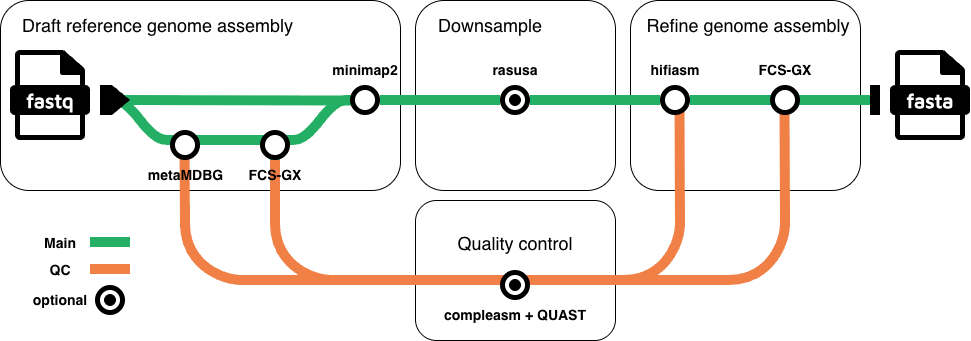

The diagram above was exported from draw.io. Its source (the exported page's mxGraphModel, read from the mxfile embedded in the PNG):
<mxGraphModel dx="1414" dy="760" grid="1" gridSize="10" guides="1" tooltips="1" connect="1" arrows="1" fold="1" page="1" pageScale="1" pageWidth="1100" pageHeight="850" math="0" shadow="0">
  <root>
    <mxCell id="0" />
    <mxCell id="1" parent="0" />
    <mxCell id="O-ezS7DY8dEIXKq7Dg7x-5" parent="1" style="shape=stencil(vZXdcoMgEIWfhltGlkiSy45N34MaUpkacNAk5u2Dgqn1JzN1sDPeeJb9WM4yLKJJmfFCIIh4WYi0QvQdAVy5kfwztzLYSOZEYHgT7ygFp94m1bIy+lvc5LHyWVJlwsiqidIDit7smuajSaqVshtKrcpfkV7cwrhUNjeqHSxym9z9H4bYCYXd4iwqYVyAOBXBx1JyKCxZr+AnK3TNIzJZyWQczIyhzQFdXs3kf/J4u5rJ4cg/rPA2b1fymSzH0sQqc88fTU7aiC+jL+o4WcxJ5rl7ZV9UXPDm/R0FuvBZX0XfpOGliV750UFyqXoQhhlpBgEsQaUX4woi3jiKAfaEMQ8jA1oNk8Pn7uUYt8nMt76m06u9TPZ4t6HdPfnLmYfASXWuRVaf6ZKdyXP9bdNGF6RV3RxvhQc=);whiteSpace=wrap;html=1;strokeWidth=10;fillColor=none;strokeColor=#F18046;points=[[0,0,0,0,0],[1,1,0,0,0]];fontFamily=Helvetica;fontSize=11;fontColor=default;direction=south;" value="" vertex="1">
      <mxGeometry height="75" width="75" x="670" y="445" as="geometry" />
    </mxCell>
    <mxCell id="ff7iLmgs1_R292nCadjy-60" parent="1" style="rounded=1;whiteSpace=wrap;html=1;" value="" vertex="1">
      <mxGeometry height="140" width="200" x="480" y="440" as="geometry" />
    </mxCell>
    <mxCell id="ff7iLmgs1_R292nCadjy-33" parent="1" style="rounded=1;whiteSpace=wrap;html=1;" value="" vertex="1">
      <mxGeometry height="190" width="230" x="695" y="240" as="geometry" />
    </mxCell>
    <mxCell id="ff7iLmgs1_R292nCadjy-32" parent="1" style="rounded=1;whiteSpace=wrap;html=1;" value="" vertex="1">
      <mxGeometry height="190" width="200" x="480" y="240" as="geometry" />
    </mxCell>
    <mxCell id="ff7iLmgs1_R292nCadjy-12" parent="1" style="rounded=1;whiteSpace=wrap;html=1;" value="" vertex="1">
      <mxGeometry height="190" width="400" x="65" y="240" as="geometry" />
    </mxCell>
    <mxCell id="ff7iLmgs1_R292nCadjy-48" edge="1" parent="1" source="ff7iLmgs1_R292nCadjy-14" style="endArrow=none;html=1;rounded=0;strokeWidth=10;strokeColor=#24b064;labelBackgroundColor=default;fontFamily=Helvetica;fontSize=11;fontColor=default;shape=connector;" value="">
      <mxGeometry height="50" relative="1" width="50" as="geometry">
        <mxPoint x="340" y="480" as="sourcePoint" />
        <mxPoint x="339.5" y="380" as="targetPoint" />
      </mxGeometry>
    </mxCell>
    <mxCell id="ff7iLmgs1_R292nCadjy-44" edge="1" parent="1" style="endArrow=none;html=1;rounded=0;strokeWidth=10;strokeColor=#F18046;labelBackgroundColor=default;fontFamily=Helvetica;fontSize=11;fontColor=default;shape=connector;" value="">
      <mxGeometry height="50" relative="1" width="50" as="geometry">
        <mxPoint x="250" y="468" as="sourcePoint" />
        <mxPoint x="249.5" y="380" as="targetPoint" />
      </mxGeometry>
    </mxCell>
    <mxCell id="ff7iLmgs1_R292nCadjy-2" connectable="0" parent="1" style="group" value="" vertex="1">
      <mxGeometry height="90" width="80" x="75" y="290" as="geometry" />
    </mxCell>
    <mxCell id="ff7iLmgs1_R292nCadjy-3" parent="ff7iLmgs1_R292nCadjy-2" style="shape=image;aspect=fixed;image=data:image/svg+xml,(base64 omitted: 2400 chars);points=[[0,0,0,0,0],[0,0.25,0,0,0],[0,0.5,0,0,0],[0,0.75,0,0,0],[0,1,0,0,0],[0.25,0,0,0,0],[0.25,1,0,0,0],[0.5,0,0,0,0],[0.5,1,0,0,0],[0.75,0,0,0,0],[0.75,1,0,0,0],[1,0,0,0,0],[1,0.25,0,0,0],[1,0.5,0,0,0],[1,0.75,0,0,0],[1,1,0,0,0]];" value="" vertex="1">
      <mxGeometry height="90" width="80" as="geometry" />
    </mxCell>
    <mxCell id="ff7iLmgs1_R292nCadjy-4" parent="ff7iLmgs1_R292nCadjy-2" style="text;html=1;strokeColor=none;fillColor=none;align=center;verticalAlign=middle;whiteSpace=wrap;rounded=0;" value="&lt;font style=&quot;font-size: 20px;&quot; color=&quot;#ffffff&quot; data-font-src=&quot;https://fonts.googleapis.com/css?family=Maven+Pro&quot; face=&quot;Maven Pro&quot;&gt;&lt;b&gt;fastq&lt;/b&gt;&lt;/font&gt;" vertex="1">
      <mxGeometry height="30" width="60" x="10" y="35" as="geometry" />
    </mxCell>
    <mxCell id="ff7iLmgs1_R292nCadjy-7" edge="1" parent="1" style="endArrow=none;html=1;rounded=1;strokeWidth=10;strokeColor=#24b064;" value="">
      <mxGeometry height="50" relative="1" width="50" as="geometry">
        <mxPoint x="255" y="380" as="sourcePoint" />
        <mxPoint x="335" y="380" as="targetPoint" />
      </mxGeometry>
    </mxCell>
    <mxCell id="ff7iLmgs1_R292nCadjy-8" edge="1" parent="1" style="endArrow=none;html=1;rounded=0;strokeWidth=10;strokeColor=#24b064;" value="">
      <mxGeometry height="50" relative="1" width="50" as="geometry">
        <mxPoint x="185" y="340" as="sourcePoint" />
        <mxPoint x="425" y="340.5" as="targetPoint" />
      </mxGeometry>
    </mxCell>
    <mxCell id="ff7iLmgs1_R292nCadjy-9" parent="1" style="shape=stencil(nVTbboMwDP0aHhs5NiHwOLHtP1ibrtFoQIFe9vczJGiL2m5rrbxwbB/7OCYZ1cOu6U2G0Ay9WY8ZPWeIx8bb5q1lGNmzC6DMhWSDPKCngGIpcDIZ0GH03Yc52c0Ys6zbGW/HyUsvGTxxzHSoXnfOcUHbuSHx/PAzWWMd58I5kEEo8hkbCl898+/NaHyCZvj6b1qZ0MI9tFQzcksK1dvOm3ffHdzmajNb27ZhYr903DfTLC8ci3vfHc23lFzoIi/LiswKdDqt9PquV1tIW+tSUqCiosf51gcfupQhWYtCapCoIqW8ynnGCINQJbHF6AWWQqsK8zJGU0qiIBrGNFpqg5qtivaIAMkKiOcsUwEoSMkyX7ZlEYAgNCpQMhWwAgFASuWFTiUgCaZRUqedc/j9l7f8oOnt/UE1r/WNxeMn49bKzmkXOz+j4ZmZgS8=);whiteSpace=wrap;html=1;strokeWidth=10;fillColor=none;strokeColor=light-dark(#24B064,#1A9251);flipV=1;" value="" vertex="1">
      <mxGeometry height="40" width="80" x="165" y="340" as="geometry" />
    </mxCell>
    <mxCell id="ff7iLmgs1_R292nCadjy-5" parent="1" style="shape=image;verticalLabelPosition=bottom;verticalAlign=top;imageAspect=0;aspect=0;image=data:image/svg+xml,(base64 omitted: 584 chars);points=[[0,0.5,0,0,0],[0.78,0.5,0,0,0],[1,0.5,0,0,0]];" value="" vertex="1">
      <mxGeometry height="30" width="30" x="165" y="325" as="geometry" />
    </mxCell>
    <mxCell id="ff7iLmgs1_R292nCadjy-10" parent="1" style="shape=image;verticalLabelPosition=bottom;verticalAlign=top;imageAspect=0;aspect=fixed;image=data:image/svg+xml,(base64 omitted: 760 chars)" value="" vertex="1">
      <mxGeometry height="30" width="30" x="235" y="370" as="geometry" />
    </mxCell>
    <mxCell id="ff7iLmgs1_R292nCadjy-20" parent="1" style="shape=stencil(nVTbboMwDP0aHhs5NiHwOLHtP1ibrtFoQIFe9vczJGiL2m5rrbxwbB/7OCYZ1cOu6U2G0Ay9WY8ZPWeIx8bb5q1lGNmzC6DMhWSDPKCngGIpcDIZ0GH03Yc52c0Ys6zbGW/HyUsvGTxxzHSoXnfOcUHbuSHx/PAzWWMd58I5kEEo8hkbCl898+/NaHyCZvj6b1qZ0MI9tFQzcksK1dvOm3ffHdzmajNb27ZhYr903DfTLC8ci3vfHc23lFzoIi/LiswKdDqt9PquV1tIW+tSUqCiosf51gcfupQhWYtCapCoIqW8ynnGCINQJbHF6AWWQqsK8zJGU0qiIBrGNFpqg5qtivaIAMkKiOcsUwEoSMkyX7ZlEYAgNCpQMhWwAgFASuWFTiUgCaZRUqedc/j9l7f8oOnt/UE1r/WNxeMn49bKzmkXOz+j4ZmZgS8=);whiteSpace=wrap;html=1;strokeWidth=10;fillColor=none;strokeColor=#24B064;fontFamily=Helvetica;fontSize=11;fontColor=default;" value="" vertex="1">
      <mxGeometry height="40" width="80" x="345" y="340" as="geometry" />
    </mxCell>
    <mxCell id="ff7iLmgs1_R292nCadjy-11" parent="1" style="shape=image;verticalLabelPosition=bottom;verticalAlign=top;imageAspect=0;aspect=fixed;image=data:image/svg+xml,(base64 omitted: 760 chars)" value="" vertex="1">
      <mxGeometry height="30" width="30" x="325" y="370" as="geometry" />
    </mxCell>
    <mxCell id="ff7iLmgs1_R292nCadjy-13" parent="1" style="text;html=1;whiteSpace=wrap;strokeColor=none;fillColor=none;align=center;verticalAlign=middle;rounded=0;" value="&lt;font style=&quot;font-size: 14px;&quot;&gt;&lt;b&gt;metaMDBG&lt;/b&gt;&lt;/font&gt;" vertex="1">
      <mxGeometry height="30" width="65" x="217.5" y="400" as="geometry" />
    </mxCell>
    <mxCell id="ff7iLmgs1_R292nCadjy-19" parent="1" style="text;html=1;whiteSpace=wrap;strokeColor=none;fillColor=none;align=center;verticalAlign=middle;rounded=0;" value="&lt;font style=&quot;font-size: 14px;&quot;&gt;&lt;b&gt;minimap2&lt;/b&gt;&lt;/font&gt;" vertex="1">
      <mxGeometry height="30" width="60" x="400" y="295" as="geometry" />
    </mxCell>
    <mxCell id="ff7iLmgs1_R292nCadjy-21" edge="1" parent="1" source="ff7iLmgs1_R292nCadjy-29" style="endArrow=none;html=1;rounded=0;strokeWidth=10;strokeColor=#24b064;" value="">
      <mxGeometry height="50" relative="1" width="50" as="geometry">
        <mxPoint x="425" y="340" as="sourcePoint" />
        <mxPoint x="855" y="340" as="targetPoint" />
      </mxGeometry>
    </mxCell>
    <mxCell id="ff7iLmgs1_R292nCadjy-25" parent="1" style="text;html=1;whiteSpace=wrap;strokeColor=none;fillColor=none;align=center;verticalAlign=middle;rounded=0;" value="&lt;b&gt;&lt;font style=&quot;font-size: 14px;&quot;&gt;rasusa&lt;/font&gt;&lt;/b&gt;" vertex="1">
      <mxGeometry height="30" width="60" x="550" y="295" as="geometry" />
    </mxCell>
    <mxCell id="ff7iLmgs1_R292nCadjy-27" edge="1" parent="1" style="endArrow=none;html=1;rounded=0;strokeWidth=10;strokeColor=#24b064;" target="ff7iLmgs1_R292nCadjy-18" value="">
      <mxGeometry height="50" relative="1" width="50" as="geometry">
        <mxPoint x="425" y="340" as="sourcePoint" />
        <mxPoint x="615" y="340.5" as="targetPoint" />
      </mxGeometry>
    </mxCell>
    <mxCell id="ff7iLmgs1_R292nCadjy-18" parent="1" style="shape=image;verticalLabelPosition=bottom;verticalAlign=top;imageAspect=0;aspect=fixed;image=data:image/svg+xml,(base64 omitted: 760 chars);fontFamily=Helvetica;fontSize=11;fontColor=default;" value="" vertex="1">
      <mxGeometry height="30" width="30" x="415" y="325" as="geometry" />
    </mxCell>
    <mxCell id="ff7iLmgs1_R292nCadjy-31" edge="1" parent="1" source="ff7iLmgs1_R292nCadjy-23" style="endArrow=none;html=1;rounded=0;strokeWidth=10;strokeColor=#24b064;" target="ff7iLmgs1_R292nCadjy-28" value="">
      <mxGeometry height="50" relative="1" width="50" as="geometry">
        <mxPoint x="445" y="340" as="sourcePoint" />
        <mxPoint x="835" y="340" as="targetPoint" />
      </mxGeometry>
    </mxCell>
    <mxCell id="ff7iLmgs1_R292nCadjy-34" parent="1" style="text;html=1;whiteSpace=wrap;strokeColor=none;fillColor=none;align=center;verticalAlign=middle;rounded=0;" value="&lt;font style=&quot;font-size: 14px;&quot;&gt;&lt;b&gt;hifiasm&lt;/b&gt;&lt;/font&gt;" vertex="1">
      <mxGeometry height="30" width="60" x="710" y="295" as="geometry" />
    </mxCell>
    <mxCell id="ff7iLmgs1_R292nCadjy-35" parent="1" style="text;html=1;whiteSpace=wrap;strokeColor=none;fillColor=none;align=center;verticalAlign=middle;rounded=0;" value="&lt;font style=&quot;font-size: 14px;&quot;&gt;&lt;b&gt;FCS-GX&lt;/b&gt;&lt;/font&gt;" vertex="1">
      <mxGeometry height="30" width="60" x="820" y="295" as="geometry" />
    </mxCell>
    <mxCell id="ff7iLmgs1_R292nCadjy-37" edge="1" parent="1" source="ff7iLmgs1_R292nCadjy-28" style="endArrow=none;html=1;rounded=0;strokeWidth=10;strokeColor=#24b064;" target="ff7iLmgs1_R292nCadjy-36" value="">
      <mxGeometry height="50" relative="1" width="50" as="geometry">
        <mxPoint x="755" y="340" as="sourcePoint" />
        <mxPoint x="945" y="340" as="targetPoint" />
      </mxGeometry>
    </mxCell>
    <mxCell id="ff7iLmgs1_R292nCadjy-36" parent="1" style="shape=image;verticalLabelPosition=bottom;verticalAlign=top;imageAspect=0;aspect=0;image=data:image/svg+xml,(base64 omitted: 644 chars);points=[[0,0,0,0,0],[0,0.25,0,0,0],[0,0.5,0,0,0],[0,0.75,0,0,0],[0,1,0,0,0],[1,0,0,0,0],[1,0.25,0,0,0],[1,0.5,0,0,0],[1,0.75,0,0,0],[1,1,0,0,0]];fontFamily=Helvetica;fontSize=11;fontColor=default;" value="" vertex="1">
      <mxGeometry height="30" width="10" x="935" y="325" as="geometry" />
    </mxCell>
    <mxCell id="ff7iLmgs1_R292nCadjy-38" connectable="0" parent="1" style="group" value="" vertex="1">
      <mxGeometry height="90" width="80" x="955" y="290" as="geometry" />
    </mxCell>
    <mxCell id="ff7iLmgs1_R292nCadjy-39" parent="ff7iLmgs1_R292nCadjy-38" style="shape=image;aspect=fixed;image=data:image/svg+xml,(base64 omitted: 2400 chars);points=[[0,0,0,0,0],[0,0.25,0,0,0],[0,0.5,0,0,0],[0,0.75,0,0,0],[0,1,0,0,0],[0.25,0,0,0,0],[0.25,1,0,0,0],[0.5,0,0,0,0],[0.5,1,0,0,0],[0.75,0,0,0,0],[0.75,1,0,0,0],[1,0,0,0,0],[1,0.25,0,0,0],[1,0.5,0,0,0],[1,0.75,0,0,0],[1,1,0,0,0]];" value="" vertex="1">
      <mxGeometry height="90" width="80" as="geometry" />
    </mxCell>
    <mxCell id="ff7iLmgs1_R292nCadjy-40" parent="ff7iLmgs1_R292nCadjy-38" style="text;html=1;strokeColor=none;fillColor=none;align=center;verticalAlign=middle;whiteSpace=wrap;rounded=0;" value="&lt;font style=&quot;font-size: 20px;&quot; color=&quot;#ffffff&quot; data-font-src=&quot;https://fonts.googleapis.com/css?family=Maven+Pro&quot; face=&quot;Maven Pro&quot;&gt;&lt;b&gt;fasta&lt;/b&gt;&lt;/font&gt;" vertex="1">
      <mxGeometry height="30" width="60" x="10" y="35" as="geometry" />
    </mxCell>
    <mxCell id="ff7iLmgs1_R292nCadjy-46" parent="1" style="shape=stencil(vZXdcoMgEIWfhltGlkiSy45N34MaUpkacNAk5u2Dgqn1JzN1sDPeeJb9WM4yLKJJmfFCIIh4WYi0QvQdAVy5kfwztzLYSOZEYHgT7ygFp94m1bIy+lvc5LHyWVJlwsiqidIDit7smuajSaqVshtKrcpfkV7cwrhUNjeqHSxym9z9H4bYCYXd4iwqYVyAOBXBx1JyKCxZr+AnK3TNIzJZyWQczIyhzQFdXs3kf/J4u5rJ4cg/rPA2b1fymSzH0sQqc88fTU7aiC+jL+o4WcxJ5rl7ZV9UXPDm/R0FuvBZX0XfpOGliV750UFyqXoQhhlpBgEsQaUX4woi3jiKAfaEMQ8jA1oNk8Pn7uUYt8nMt76m06u9TPZ4t6HdPfnLmYfASXWuRVaf6ZKdyXP9bdNGF6RV3RxvhQc=);whiteSpace=wrap;html=1;strokeWidth=10;fillColor=none;strokeColor=#F18046;points=[[0,0,0,0,0],[1,1,0,0,0]];fontFamily=Helvetica;fontSize=11;fontColor=default;direction=west;" value="" vertex="1">
      <mxGeometry height="75" width="75" x="250" y="445" as="geometry" />
    </mxCell>
    <mxCell id="ff7iLmgs1_R292nCadjy-49" parent="1" style="shape=stencil(vZXdcoMgEIWfhltGlkiSy45N34MaUpkacNAk5u2Dgqn1JzN1sDPeeJb9WM4yLKJJmfFCIIh4WYi0QvQdAVy5kfwztzLYSOZEYHgT7ygFp94m1bIy+lvc5LHyWVJlwsiqidIDit7smuajSaqVshtKrcpfkV7cwrhUNjeqHSxym9z9H4bYCYXd4iwqYVyAOBXBx1JyKCxZr+AnK3TNIzJZyWQczIyhzQFdXs3kf/J4u5rJ4cg/rPA2b1fymSzH0sQqc88fTU7aiC+jL+o4WcxJ5rl7ZV9UXPDm/R0FuvBZX0XfpOGliV750UFyqXoQhhlpBgEsQaUX4woi3jiKAfaEMQ8jA1oNk8Pn7uUYt8nMt76m06u9TPZ4t6HdPfnLmYfASXWuRVaf6ZKdyXP9bdNGF6RV3RxvhQc=);whiteSpace=wrap;html=1;strokeWidth=10;fillColor=none;strokeColor=#F18046;points=[[0,0,0,0,0],[1,1,0,0,0]];fontFamily=Helvetica;fontSize=11;fontColor=default;direction=west;" value="" vertex="1">
      <mxGeometry height="75" width="75" x="340" y="445" as="geometry" />
    </mxCell>
    <mxCell id="ff7iLmgs1_R292nCadjy-55" edge="1" parent="1" style="endArrow=none;html=1;rounded=0;strokeWidth=10;strokeColor=#24b064;labelBackgroundColor=default;fontFamily=Helvetica;fontSize=11;fontColor=default;shape=connector;" value="">
      <mxGeometry height="50" relative="1" width="50" as="geometry">
        <mxPoint x="740" y="520" as="sourcePoint" />
        <mxPoint x="740" y="520" as="targetPoint" />
      </mxGeometry>
    </mxCell>
    <mxCell id="ff7iLmgs1_R292nCadjy-56" edge="1" parent="1" style="endArrow=none;html=1;rounded=0;strokeWidth=10;strokeColor=#F18046;labelBackgroundColor=default;fontFamily=Helvetica;fontSize=11;fontColor=default;shape=connector;exitX=0;exitY=0;exitDx=0;exitDy=0;exitPerimeter=0;" value="">
      <mxGeometry height="50" relative="1" width="50" as="geometry">
        <mxPoint x="850" y="465" as="sourcePoint" />
        <mxPoint x="849.5" y="340" as="targetPoint" />
      </mxGeometry>
    </mxCell>
    <mxCell id="ff7iLmgs1_R292nCadjy-57" parent="1" style="shape=stencil(vZXdcoMgEIWfhltGlkiSy45N34MaUpkacNAk5u2Dgqn1JzN1sDPeeJb9WM4yLKJJmfFCIIh4WYi0QvQdAVy5kfwztzLYSOZEYHgT7ygFp94m1bIy+lvc5LHyWVJlwsiqidIDit7smuajSaqVshtKrcpfkV7cwrhUNjeqHSxym9z9H4bYCYXd4iwqYVyAOBXBx1JyKCxZr+AnK3TNIzJZyWQczIyhzQFdXs3kf/J4u5rJ4cg/rPA2b1fymSzH0sQqc88fTU7aiC+jL+o4WcxJ5rl7ZV9UXPDm/R0FuvBZX0XfpOGliV750UFyqXoQhhlpBgEsQaUX4woi3jiKAfaEMQ8jA1oNk8Pn7uUYt8nMt76m06u9TPZ4t6HdPfnLmYfASXWuRVaf6ZKdyXP9bdNGF6RV3RxvhQc=);whiteSpace=wrap;html=1;strokeWidth=10;fillColor=none;strokeColor=#F18046;points=[[0,0,0,0,0],[1,1,0,0,0]];fontFamily=Helvetica;fontSize=11;fontColor=default;direction=south;" value="" vertex="1">
      <mxGeometry height="75" width="75" x="775" y="445" as="geometry" />
    </mxCell>
    <mxCell id="ff7iLmgs1_R292nCadjy-58" edge="1" parent="1" style="endArrow=none;html=1;rounded=0;strokeWidth=10;strokeColor=#F18046;entryX=1;entryY=1;entryDx=0;entryDy=0;entryPerimeter=0;" value="">
      <mxGeometry height="50" relative="1" width="50" as="geometry">
        <Array as="points">
          <mxPoint x="450" y="520" />
        </Array>
        <mxPoint x="325" y="520" as="sourcePoint" />
        <mxPoint x="775" y="520" as="targetPoint" />
      </mxGeometry>
    </mxCell>
    <mxCell id="ff7iLmgs1_R292nCadjy-52" parent="1" style="shape=image;verticalLabelPosition=bottom;verticalAlign=top;imageAspect=0;aspect=fixed;image=data:image/svg+xml,(base64 omitted: 760 chars)" value="" vertex="1">
      <mxGeometry height="30" width="30" x="565" y="510" as="geometry" />
    </mxCell>
    <mxCell id="ff7iLmgs1_R292nCadjy-29" parent="1" style="shape=image;verticalLabelPosition=bottom;verticalAlign=top;imageAspect=0;aspect=fixed;image=data:image/svg+xml,(base64 omitted: 760 chars)" value="" vertex="1">
      <mxGeometry height="30" width="30" x="835" y="325" as="geometry" />
    </mxCell>
    <mxCell id="ff7iLmgs1_R292nCadjy-61" parent="1" style="text;html=1;whiteSpace=wrap;strokeColor=none;fillColor=none;align=center;verticalAlign=middle;rounded=0;" value="&lt;font style=&quot;font-size: 14px;&quot;&gt;&lt;b&gt;compleasm + QUAST&lt;/b&gt;&lt;/font&gt;" vertex="1">
      <mxGeometry height="30" width="160" x="500" y="540" as="geometry" />
    </mxCell>
    <mxCell id="ff7iLmgs1_R292nCadjy-63" parent="1" style="text;html=1;whiteSpace=wrap;strokeColor=none;fillColor=none;align=center;verticalAlign=middle;rounded=0;" value="&lt;font style=&quot;font-size: 18px;&quot;&gt;Draft reference genome assembly&lt;/font&gt;" vertex="1">
      <mxGeometry height="30" width="295" x="75" y="250" as="geometry" />
    </mxCell>
    <mxCell id="O-ezS7DY8dEIXKq7Dg7x-4" edge="1" parent="1" style="endArrow=none;html=1;rounded=0;strokeWidth=10;strokeColor=#F18046;labelBackgroundColor=default;fontFamily=Helvetica;fontSize=11;fontColor=default;shape=connector;exitX=0;exitY=0;exitDx=0;exitDy=0;exitPerimeter=0;" value="">
      <mxGeometry height="50" relative="1" width="50" as="geometry">
        <mxPoint x="745" y="465" as="sourcePoint" />
        <mxPoint x="744.5" y="340" as="targetPoint" />
      </mxGeometry>
    </mxCell>
    <mxCell id="ff7iLmgs1_R292nCadjy-64" parent="1" style="text;html=1;whiteSpace=wrap;strokeColor=none;fillColor=none;align=center;verticalAlign=middle;rounded=0;" value="&lt;font style=&quot;font-size: 18px;&quot;&gt;Downsample&lt;/font&gt;" vertex="1">
      <mxGeometry height="30" width="120" x="495" y="250" as="geometry" />
    </mxCell>
    <mxCell id="ff7iLmgs1_R292nCadjy-65" parent="1" style="text;html=1;whiteSpace=wrap;strokeColor=none;fillColor=none;align=center;verticalAlign=middle;rounded=0;" value="&lt;font style=&quot;font-size: 18px;&quot;&gt;Refine genome assembly&lt;/font&gt;" vertex="1">
      <mxGeometry height="30" width="220" x="702.5" y="250" as="geometry" />
    </mxCell>
    <mxCell id="ff7iLmgs1_R292nCadjy-67" parent="1" style="text;html=1;whiteSpace=wrap;strokeColor=none;fillColor=none;align=center;verticalAlign=middle;rounded=0;" value="&lt;font style=&quot;font-size: 18px;&quot;&gt;Quality control&lt;/font&gt;" vertex="1">
      <mxGeometry height="30" width="130" x="515" y="467.5" as="geometry" />
    </mxCell>
    <mxCell id="ff7iLmgs1_R292nCadjy-68" edge="1" parent="1" style="endArrow=none;html=1;rounded=0;strokeWidth=10;strokeColor=#F18046;labelBackgroundColor=default;fontFamily=Helvetica;fontSize=11;fontColor=default;shape=connector;" target="ff7iLmgs1_R292nCadjy-11" value="">
      <mxGeometry height="50" relative="1" width="50" as="geometry">
        <mxPoint x="340" y="450" as="sourcePoint" />
        <mxPoint x="339.5" y="380" as="targetPoint" />
      </mxGeometry>
    </mxCell>
    <mxCell id="ff7iLmgs1_R292nCadjy-14" parent="1" style="text;html=1;whiteSpace=wrap;strokeColor=none;fillColor=none;align=center;verticalAlign=middle;rounded=0;" value="&lt;font style=&quot;font-size: 14px;&quot;&gt;&lt;b&gt;FCS-GX&lt;/b&gt;&lt;/font&gt;" vertex="1">
      <mxGeometry height="30" width="60" x="310" y="400" as="geometry" />
    </mxCell>
    <mxCell id="O-ezS7DY8dEIXKq7Dg7x-1" edge="1" parent="1" source="ff7iLmgs1_R292nCadjy-18" style="endArrow=none;html=1;rounded=0;strokeWidth=10;strokeColor=#24b064;" target="ff7iLmgs1_R292nCadjy-23" value="">
      <mxGeometry height="50" relative="1" width="50" as="geometry">
        <mxPoint x="445" y="340" as="sourcePoint" />
        <mxPoint x="725" y="340" as="targetPoint" />
      </mxGeometry>
    </mxCell>
    <mxCell id="ff7iLmgs1_R292nCadjy-23" parent="1" style="shape=image;verticalLabelPosition=bottom;verticalAlign=top;imageAspect=0;aspect=fixed;image=data:image/svg+xml,(base64 omitted: 760 chars)" value="" vertex="1">
      <mxGeometry height="30" width="30" x="565" y="325" as="geometry" />
    </mxCell>
    <mxCell id="ff7iLmgs1_R292nCadjy-28" parent="1" style="shape=image;verticalLabelPosition=bottom;verticalAlign=top;imageAspect=0;aspect=fixed;image=data:image/svg+xml,(base64 omitted: 760 chars)" value="" vertex="1">
      <mxGeometry height="30" width="30" x="725" y="325" as="geometry" />
    </mxCell>
    <mxCell id="4I4XCc3BB8bDL8izHSAp-3" edge="1" parent="1" style="endArrow=none;html=1;rounded=1;strokeWidth=10;strokeColor=#24b064;" value="">
      <mxGeometry height="50" relative="1" width="50" as="geometry">
        <mxPoint x="155" y="482" as="sourcePoint" />
        <mxPoint x="195" y="482" as="targetPoint" />
      </mxGeometry>
    </mxCell>
    <mxCell id="4I4XCc3BB8bDL8izHSAp-4" edge="1" parent="1" style="endArrow=none;html=1;rounded=1;strokeWidth=10;strokeColor=#F18046;" value="">
      <mxGeometry height="50" relative="1" width="50" as="geometry">
        <mxPoint x="155" y="509" as="sourcePoint" />
        <mxPoint x="195" y="509" as="targetPoint" />
      </mxGeometry>
    </mxCell>
    <mxCell id="4I4XCc3BB8bDL8izHSAp-5" parent="1" style="text;html=1;whiteSpace=wrap;strokeColor=none;fillColor=none;align=center;verticalAlign=middle;rounded=0;" value="&lt;font style=&quot;font-size: 14px;&quot;&gt;&lt;b&gt;Main&lt;/b&gt;&lt;/font&gt;" vertex="1">
      <mxGeometry height="30" width="60" x="95" y="467.5" as="geometry" />
    </mxCell>
    <mxCell id="4I4XCc3BB8bDL8izHSAp-6" parent="1" style="text;html=1;whiteSpace=wrap;strokeColor=none;fillColor=none;align=center;verticalAlign=middle;rounded=0;" value="&lt;font style=&quot;font-size: 14px;&quot;&gt;&lt;b&gt;QC&lt;/b&gt;&lt;/font&gt;" vertex="1">
      <mxGeometry height="30" width="60" x="95" y="495" as="geometry" />
    </mxCell>
    <mxCell id="4I4XCc3BB8bDL8izHSAp-8" parent="1" style="shape=waypoint;sketch=0;size=6;pointerEvents=1;points=[];fillColor=none;resizable=0;rotatable=0;perimeter=centerPerimeter;snapToPoint=1;strokeWidth=4;" value="" vertex="1">
      <mxGeometry height="20" width="20" x="570" y="330" as="geometry" />
    </mxCell>
    <mxCell id="4I4XCc3BB8bDL8izHSAp-9" parent="1" style="shape=waypoint;sketch=0;size=6;pointerEvents=1;points=[];fillColor=none;resizable=0;rotatable=0;perimeter=centerPerimeter;snapToPoint=1;strokeWidth=4;" value="" vertex="1">
      <mxGeometry height="20" width="20" x="570" y="515" as="geometry" />
    </mxCell>
    <mxCell id="4I4XCc3BB8bDL8izHSAp-11" parent="1" style="shape=image;verticalLabelPosition=bottom;verticalAlign=top;imageAspect=0;aspect=fixed;image=data:image/svg+xml,(base64 omitted: 760 chars)" value="" vertex="1">
      <mxGeometry height="30" width="30" x="160" y="525" as="geometry" />
    </mxCell>
    <mxCell id="4I4XCc3BB8bDL8izHSAp-12" parent="1" style="shape=waypoint;sketch=0;size=6;pointerEvents=1;points=[];fillColor=none;resizable=0;rotatable=0;perimeter=centerPerimeter;snapToPoint=1;strokeWidth=4;" value="" vertex="1">
      <mxGeometry height="20" width="20" x="165" y="530" as="geometry" />
    </mxCell>
    <mxCell id="4I4XCc3BB8bDL8izHSAp-13" parent="1" style="text;html=1;whiteSpace=wrap;strokeColor=none;fillColor=none;align=center;verticalAlign=middle;rounded=0;" value="&lt;font style=&quot;font-size: 14px;&quot;&gt;&lt;b&gt;optional&lt;/b&gt;&lt;/font&gt;" vertex="1">
      <mxGeometry height="30" width="60" x="95" y="525" as="geometry" />
    </mxCell>
  </root>
</mxGraphModel>